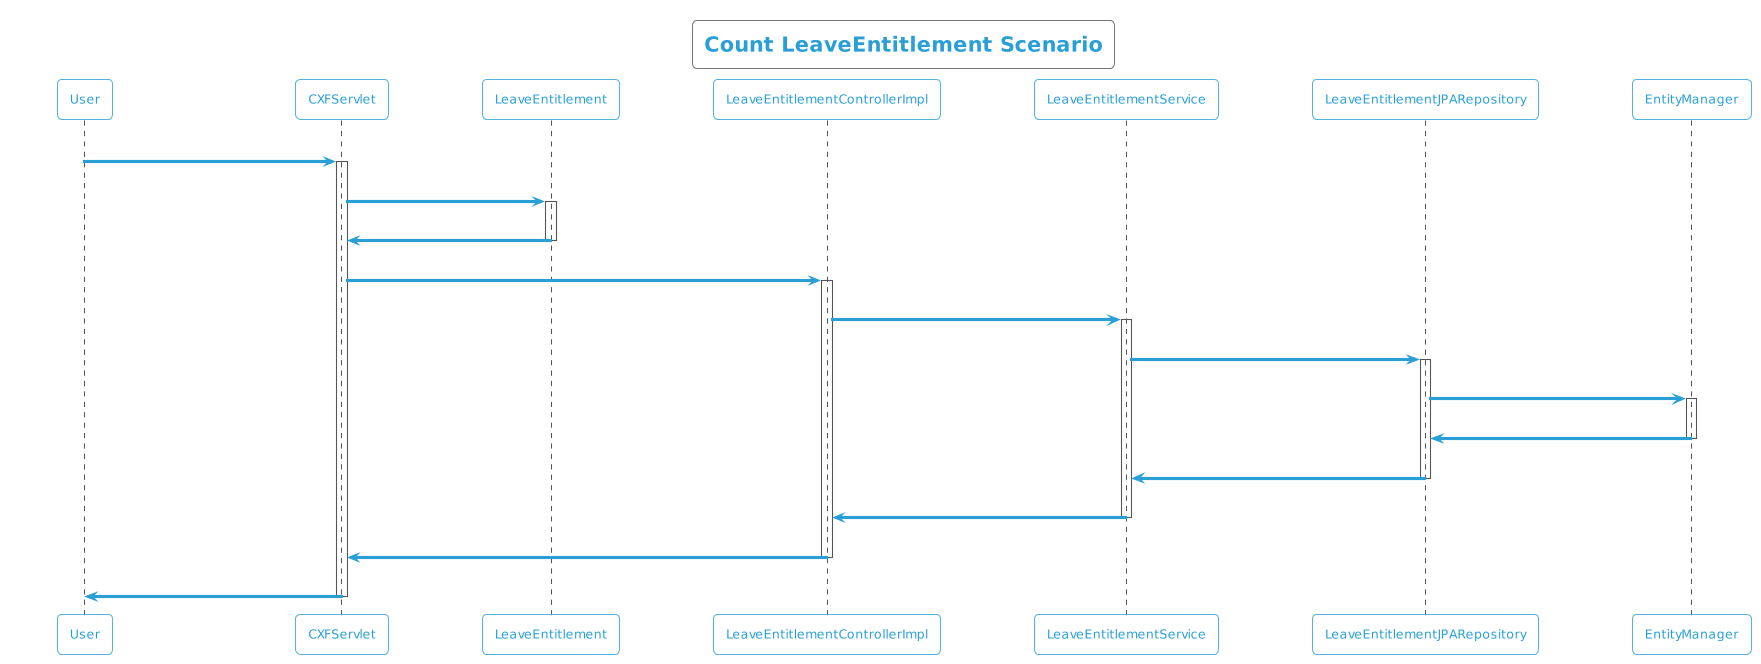

The diagram above was rendered by PlantUML. Its source (embedded in the PNG):
@startuml
!theme cyborg-outline
title Count LeaveEntitlement Scenario
participant User
User -> CXFServlet: GET, LeaveEntitlement
activate CXFServlet
CXFServlet -> LeaveEntitlement: << count >>
activate LeaveEntitlement
LeaveEntitlement -> CXFServlet: << instance >>
deactivate LeaveEntitlement
CXFServlet -> LeaveEntitlementControllerImpl: count(:LeaveEntitlement)
activate LeaveEntitlementControllerImpl
LeaveEntitlementControllerImpl -> LeaveEntitlementService: count(:LeaveEntitlement)
activate LeaveEntitlementService
LeaveEntitlementService -> LeaveEntitlementJPARepository: count(:LeaveEntitlement)
activate LeaveEntitlementJPARepository
LeaveEntitlementJPARepository -> EntityManager: save(:Long)
activate EntityManager
EntityManager -> LeaveEntitlementJPARepository: << persisted Count >>
deactivate EntityManager
LeaveEntitlementJPARepository -> LeaveEntitlementService: << persisted Count >>
deactivate LeaveEntitlementJPARepository
LeaveEntitlementService -> LeaveEntitlementControllerImpl: << persisted Count >>
deactivate LeaveEntitlementService
LeaveEntitlementControllerImpl -> CXFServlet: << persisted Count >>
deactivate LeaveEntitlementControllerImpl
CXFServlet -> User: marshalled LeaveEntitlement XML
deactivate CXFServlet
@enduml